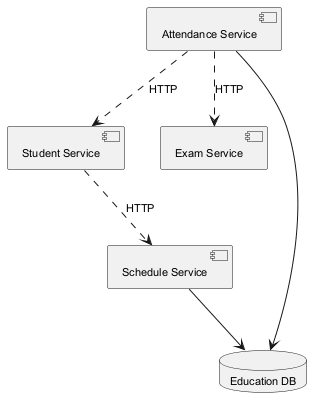

The diagram above was rendered by PlantUML. Its source (embedded in the PNG):
@startuml
skinparam backgroundColor #FFFFFF
skinparam classBackgroundColor #F1F8E9
skinparam classBorderColor #33691E
skinparam defaultFontSize 11
component "Student Service" as C_StudentService
component "Attendance Service" as C_AttendanceService
component "Schedule Service" as C_ScheduleService
component "Exam Service" as C_ExamService
database "Education DB" as DB_education
C_AttendanceService --> DB_education
C_ScheduleService --> DB_education
C_AttendanceService ..> C_StudentService : HTTP
C_StudentService ..> C_ScheduleService : HTTP
C_AttendanceService ..> C_ExamService : HTTP
@enduml